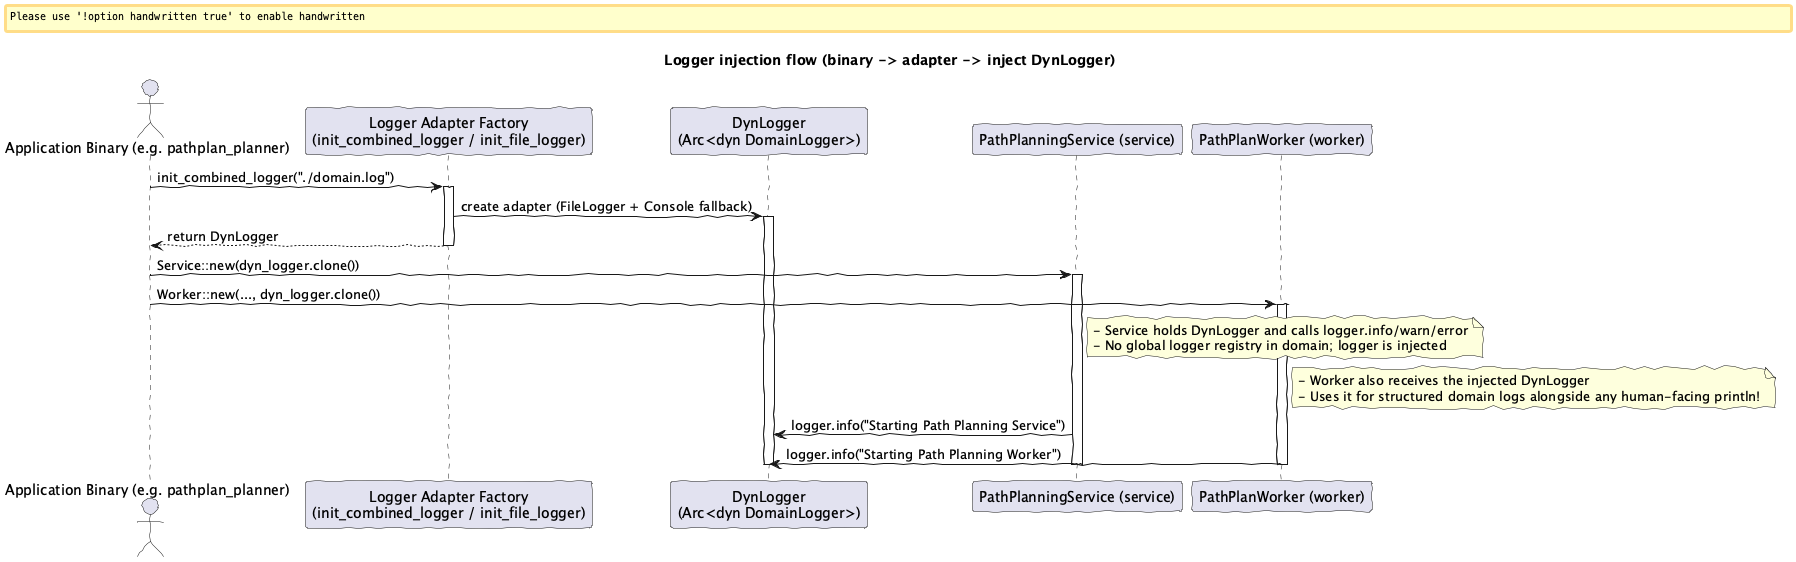

The diagram above was rendered by PlantUML. Its source (embedded in the PNG):
@startuml
title Logger injection flow (binary -> adapter -> inject DynLogger)
skinparam handwritten true

actor Binary as "Application Binary (e.g. pathplan_planner)"
participant Factory as "Logger Adapter Factory\n(init_combined_logger / init_file_logger)"
participant Dyn as "DynLogger\n(Arc<dyn DomainLogger>)"
participant Service as "PathPlanningService (service)"
participant Worker as "PathPlanWorker (worker)"

Binary -> Factory: init_combined_logger("./domain.log")
activate Factory
Factory -> Dyn: create adapter (FileLogger + Console fallback)
activate Dyn
Factory --> Binary: return DynLogger
deactivate Factory

Binary -> Service: Service::new(dyn_logger.clone())
activate Service
Binary -> Worker: Worker::new(..., dyn_logger.clone())
activate Worker

note right of Service
  - Service holds DynLogger and calls logger.info/warn/error
  - No global logger registry in domain; logger is injected
end note

note right of Worker
  - Worker also receives the injected DynLogger
  - Uses it for structured domain logs alongside any human-facing println!
end note

Service -> Dyn: logger.info("Starting Path Planning Service")
Worker -> Dyn: logger.info("Starting Path Planning Worker")

deactivate Service
deactivate Worker
deactivate Dyn

@enduml